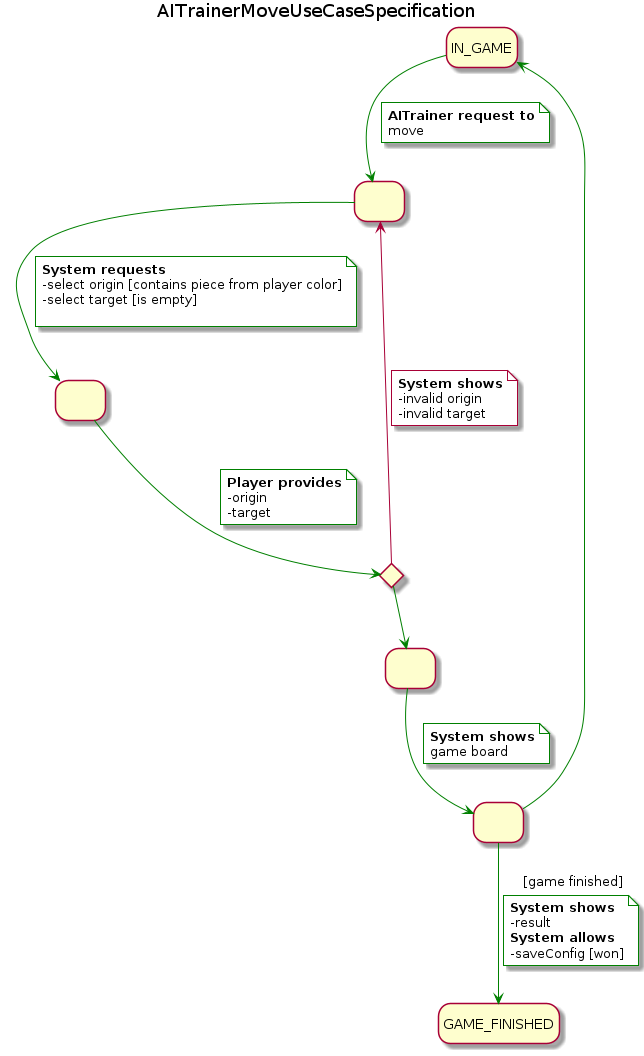

The diagram above was rendered by PlantUML. Its source (embedded in the PNG):
@startuml AITrainerMoveUseCaseSpecification
title AITrainerMoveUseCaseSpecification
skinparam NoteBackgroundColor white
hide empty description
state IN_GAME as "IN_GAME"
state startedGame as " "
state numberOfPlayers as " "
state ifValidNumberOfPlayers <<choice>>
state state1 as " "
state state2 as " "

' [*] --> IN_GAME
IN_GAME -[#green]-> startedGame
note on link #white
  <b>AITrainer request to
  move
end note
startedGame -[#green]-> numberOfPlayers
note on link
  <b>System requests
  -select origin [contains piece from player color]
  -select target [is empty]

end note
numberOfPlayers -[#green]-> ifValidNumberOfPlayers
note on link
  <b>Player provides
  -origin
  -target
end note
ifValidNumberOfPlayers --> startedGame
note on link
  <b>System shows
  -invalid origin
  -invalid target
end note

ifValidNumberOfPlayers -[#green]-> state1
state1 -[#green]-> state2
note on link
  <b>System shows
  game board
end note
state2 -[#green]-> IN_GAME
state2 -[#green]-> GAME_FINISHED : [game finished]
note on link
  <b>System shows
  -result
  <b>System allows
  -saveConfig [won]
end note

@enduml